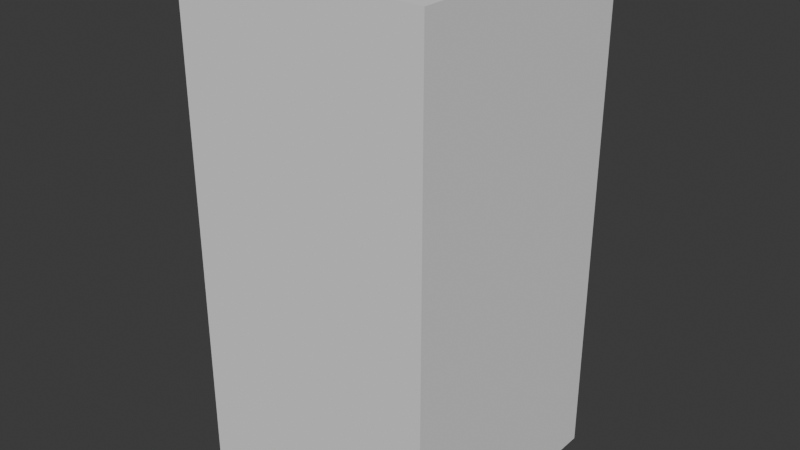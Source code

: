 # Source: leg.blend  (saved by Blender 5.1.30; exported with 4.5.12 LTS)
import bpy
from mathutils import Matrix  # noqa: F401  (used for matrix-valued properties, if any)

bpy.ops.wm.read_factory_settings(use_empty=True)
scene = bpy.context.scene
scene.name = 'Scene'

# ---- collections
col_collection = bpy.data.collections.new('Collection'); scene.collection.children.link(col_collection)

# ---- world
world_world = bpy.data.worlds.new('World'); scene.world = world_world
world_world.use_nodes = True; world_world.node_tree.nodes.clear()
_N = world_world.node_tree.nodes; _L = world_world.node_tree.links
n0 = _N.new('ShaderNodeOutputWorld'); n0.name = 'World Output'; n0.location = (200, 100)
n1 = _N.new('ShaderNodeBackground'); n1.name = 'Background'; n1.location = (-200, 100)
n1.inputs[0].default_value = (0.05088, 0.05088, 0.05088, 1.0)
_L.new(n1.outputs[0], n0.inputs[0])
n0.is_active_output = True
world_world.color = (0.05088, 0.05088, 0.05088)
world_world.sun_shadow_jitter_overblur = 0.0

# ---- meshes
me_cube = bpy.data.meshes.new('Cube')
me_cube.from_pydata([(-0.1, -0.1, -0.4), (-0.1, -0.1, 4.47e-08), (-0.1, 0.1, -0.4), (-0.1, 0.1, 4.47e-08), (0.1, -0.1, -0.4), (0.1, -0.1, 4.47e-08), (0.1, 0.1, -0.4), (0.1, 0.1, 4.47e-08)], [], [(0, 1, 3, 2), (2, 3, 7, 6), (6, 7, 5, 4), (4, 5, 1, 0), (2, 6, 4, 0), (7, 3, 1, 5)])
_uv = me_cube.uv_layers.new(name='UVMap')
_uv.uv.foreach_set('vector', [0.25, 5.96e-08, 0.25, 1.0, 0.75, 1.0, 0.75, 5.96e-08, 0.25, 5.96e-08, 0.25, 1.0, 0.75, 1.0, 0.75, 5.96e-08, 0.75, 5.96e-08, 0.75, 1.0, 0.25, 1.0, 0.25, 5.96e-08, 0.75, 5.96e-08, 0.75, 1.0, 0.25, 1.0, 0.25, 5.96e-08, 0.25, 0.75, 0.75, 0.75, 0.75, 0.25, 0.25, 0.25, 0.75, 0.75, 0.25, 0.75, 0.25, 0.25, 0.75, 0.25])
me_cube.update()

# ---- objects
ob_cube = bpy.data.objects.new('Cube', me_cube)

# ---- transforms, parenting, visibility, modifiers, constraints
ob_cube.location = (0.0, 0.0, 0.0)

# ---- collection membership
col_collection.objects.link(ob_cube)

# ---- scene / render settings (as saved in the file)
scene.frame_start = 1; scene.frame_end = 250; scene.frame_set(1)
scene.render.engine = 'BLENDER_EEVEE_NEXT'
scene.render.bake_bias = 0.0
scene.render.bake_samples = 0
scene.cycles.sampling_pattern = 'TABULATED_SOBOL'
scene.eevee.use_volume_custom_range = False
bpy.context.view_layer.update()

# ---- added for rendering (the .blend has no active camera and no usable light): camera, sun
cam_auto = bpy.data.cameras.new('AutoCamera')
cam_auto.lens = 50.0
cam_auto.sensor_width = 36.0
cam_auto.clip_end = 1000.0
ob_auto_camera = bpy.data.objects.new('AutoCamera', cam_auto)
scene.collection.objects.link(ob_auto_camera)
ob_auto_camera.location = (0.453266, -0.543919, 0.162613)
ob_auto_camera.rotation_euler = (1.09748, -7.21219e-08, 0.694738)
scene.camera = ob_auto_camera
light_auto_sun = bpy.data.lights.new('AutoSun', 'SUN')
light_auto_sun.energy = 3.0
light_auto_sun.angle = 0.0523599
ob_auto_sun = bpy.data.objects.new('AutoSun', light_auto_sun)
scene.collection.objects.link(ob_auto_sun)
ob_auto_sun.rotation_euler = (0.872665, 0.174533, 0.523599)
bpy.context.view_layer.update()

